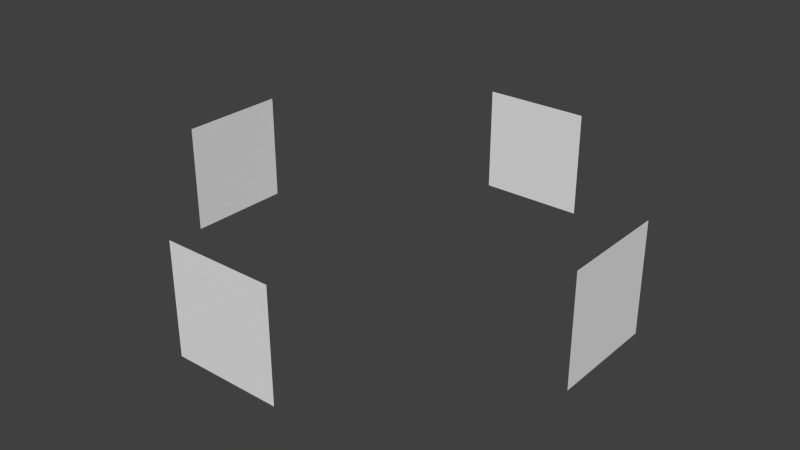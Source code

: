 # Source: dead_end.blend  (saved by Blender 2.57.1; exported with 4.5.12 LTS)
import bpy
from mathutils import Matrix  # noqa: F401  (used for matrix-valued properties, if any)

bpy.ops.wm.read_factory_settings(use_empty=True)
scene = bpy.context.scene
scene.name = 'Scene'

# ---- collections
col_collection_1 = bpy.data.collections.new('Collection 1'); scene.collection.children.link(col_collection_1)

# ---- world
world_world = bpy.data.worlds.new('World'); scene.world = world_world
world_world.color = (0.05088, 0.05088, 0.05088)
world_world.use_sun_shadow = False
world_world.sun_shadow_jitter_overblur = 0.0
world_world.cycles.sampling_method = 'MANUAL'
world_world.cycles.sample_map_resolution = 256

# ---- meshes
me_plane = bpy.data.meshes.new('Plane')
me_plane.from_pydata([(4.57e-07, 8.0, -2.0), (-8.0, 7.947e-07, -2.0), (2.0, -8.0, -2.0), (-2.0, -8.0, -2.0), (8.0, -2.0, -2.0), (2.0, 8.0, -2.0), (-2.0, 8.0, -2.0), (-8.0, -2.0, -2.0), (-8.0, 2.0, -2.0), (8.0, -3.974e-07, -2.0), (8.0, 2.0, -2.0), (8.0, 2.0, 2.0), (8.0, -3.974e-07, 2.0), (-8.0, 2.0, 2.0), (-8.0, -2.0, 2.0), (-2.0, 8.0, 2.0), (2.0, 8.0, 2.0), (8.0, -2.0, 2.0), (-2.0, -8.0, 2.0), (2.0, -8.0, 2.0), (-8.0, 7.947e-07, 2.0), (4.57e-07, 8.0, 2.0), (-4.967e-07, -8.0, 2.0), (-4.967e-07, -8.0, -2.0)], [], [(18, 3, 23, 22), (23, 2, 19, 22), (1, 20, 13, 8), (1, 7, 14, 20), (0, 21, 16, 5), (0, 6, 15, 21), (9, 10, 11, 12), (4, 9, 12, 17)])
_uv = me_plane.uv_layers.new(name='UVTex')
_uv.uv.foreach_set('vector', [2.384e-07, 1.0, 0.0, 1.192e-07, 0.5, 2.384e-07, 0.5, 1.0, 0.5, 2.384e-07, 1.0, 0.0, 1.0, 1.0, 0.5, 1.0, 0.5, 2.384e-07, 0.5, 1.0, 1.192e-07, 1.0, 1.192e-07, 2.384e-07, 0.5, 2.384e-07, 1.0, 0.0, 1.0, 1.0, 0.5, 1.0, 0.5, 2.98e-08, 0.5, 1.0, 0.0, 1.0, 0.0, 0.0, 0.5, 2.98e-08, 1.0, 1.49e-07, 1.0, 1.0, 0.5, 1.0, 0.5, 5.96e-08, 1.0, 0.0, 1.0, 1.0, 0.5, 1.0, 0.0, 1.49e-07, 0.5, 5.96e-08, 0.5, 1.0, 0.0, 1.0])
me_plane.use_remesh_preserve_volume = False
me_plane.use_remesh_preserve_attributes = False
me_plane.use_mirror_vertex_groups = False
me_plane.update()

# ---- objects
ob_plane = bpy.data.objects.new('Plane', me_plane)

# ---- transforms, parenting, visibility, modifiers, constraints
ob_plane.location = (0.0, 0.0, 0.0)
ob_plane.lineart.crease_threshold = 0.0

# ---- collection membership
col_collection_1.objects.link(ob_plane)

# ---- scene / render settings (as saved in the file)
scene.frame_start = 1; scene.frame_end = 250; scene.frame_set(50)
scene.render.engine = 'BLENDER_EEVEE_NEXT'
scene.render.image_settings.color_mode = 'RGB'
scene.render.image_settings.compression = 90
scene.render.resolution_percentage = 50
scene.render.dither_intensity = 0.0
scene.render.bake_margin = 2
scene.render.bake_bias = 0.0
scene.cycles.use_denoising = False
scene.cycles.samples = 10
scene.cycles.sampling_pattern = 'TABULATED_SOBOL'
scene.cycles.light_sampling_threshold = 0.0
scene.cycles.use_adaptive_sampling = False
scene.cycles.use_light_tree = False
scene.cycles.blur_glossy = 0.0
scene.cycles.volume_bounces = 1
scene.cycles.pixel_filter_type = 'GAUSSIAN'
scene.cycles.sample_clamp_indirect = 0.0
scene.view_settings.view_transform = 'Standard'
bpy.context.view_layer.update()

# ---- added for rendering (the .blend has no active camera and no usable light): camera, sun
cam_auto = bpy.data.cameras.new('AutoCamera')
cam_auto.lens = 50.0
cam_auto.sensor_width = 36.0
cam_auto.clip_end = 1000.0
ob_auto_camera = bpy.data.objects.new('AutoCamera', cam_auto)
scene.collection.objects.link(ob_auto_camera)
ob_auto_camera.location = (21.26, -25.5121, 17.008)
ob_auto_camera.rotation_euler = (1.09748, -7.21219e-08, 0.694738)
scene.camera = ob_auto_camera
light_auto_sun = bpy.data.lights.new('AutoSun', 'SUN')
light_auto_sun.energy = 3.0
light_auto_sun.angle = 0.0523599
ob_auto_sun = bpy.data.objects.new('AutoSun', light_auto_sun)
scene.collection.objects.link(ob_auto_sun)
ob_auto_sun.rotation_euler = (0.872665, 0.174533, 0.523599)
bpy.context.view_layer.update()
